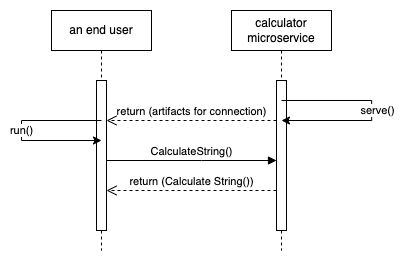

The diagram above was exported from draw.io. Its source (the exported page's mxGraphModel, read from the mxfile embedded in the PNG):
<mxGraphModel dx="1715" dy="539" grid="1" gridSize="10" guides="1" tooltips="1" connect="1" arrows="1" fold="1" page="1" pageScale="1" pageWidth="850" pageHeight="1100" math="0" shadow="0">
  <root>
    <mxCell id="0" />
    <mxCell id="1" parent="0" />
    <mxCell id="aM9ryv3xv72pqoxQDRHE-1" value="an end user" style="shape=umlLifeline;perimeter=lifelinePerimeter;whiteSpace=wrap;html=1;container=0;dropTarget=0;collapsible=0;recursiveResize=0;outlineConnect=0;portConstraint=eastwest;newEdgeStyle={&quot;edgeStyle&quot;:&quot;elbowEdgeStyle&quot;,&quot;elbow&quot;:&quot;vertical&quot;,&quot;curved&quot;:0,&quot;rounded&quot;:0};" parent="1" vertex="1">
      <mxGeometry x="40" y="40" width="100" height="240" as="geometry" />
    </mxCell>
    <mxCell id="aM9ryv3xv72pqoxQDRHE-2" value="" style="html=1;points=[];perimeter=orthogonalPerimeter;outlineConnect=0;targetShapes=umlLifeline;portConstraint=eastwest;newEdgeStyle={&quot;edgeStyle&quot;:&quot;elbowEdgeStyle&quot;,&quot;elbow&quot;:&quot;vertical&quot;,&quot;curved&quot;:0,&quot;rounded&quot;:0};" parent="aM9ryv3xv72pqoxQDRHE-1" vertex="1">
      <mxGeometry x="45" y="70" width="10" height="150" as="geometry" />
    </mxCell>
    <mxCell id="aM9ryv3xv72pqoxQDRHE-5" value="calculator microservice" style="shape=umlLifeline;perimeter=lifelinePerimeter;whiteSpace=wrap;html=1;container=0;dropTarget=0;collapsible=0;recursiveResize=0;outlineConnect=0;portConstraint=eastwest;newEdgeStyle={&quot;edgeStyle&quot;:&quot;elbowEdgeStyle&quot;,&quot;elbow&quot;:&quot;vertical&quot;,&quot;curved&quot;:0,&quot;rounded&quot;:0};" parent="1" vertex="1">
      <mxGeometry x="220" y="40" width="100" height="240" as="geometry" />
    </mxCell>
    <mxCell id="aM9ryv3xv72pqoxQDRHE-6" value="" style="html=1;points=[];perimeter=orthogonalPerimeter;outlineConnect=0;targetShapes=umlLifeline;portConstraint=eastwest;newEdgeStyle={&quot;edgeStyle&quot;:&quot;elbowEdgeStyle&quot;,&quot;elbow&quot;:&quot;vertical&quot;,&quot;curved&quot;:0,&quot;rounded&quot;:0};" parent="aM9ryv3xv72pqoxQDRHE-5" vertex="1">
      <mxGeometry x="45" y="70" width="10" height="150" as="geometry" />
    </mxCell>
    <mxCell id="aM9ryv3xv72pqoxQDRHE-8" value="return (artifacts for connection)" style="html=1;verticalAlign=bottom;endArrow=open;dashed=1;endSize=8;edgeStyle=elbowEdgeStyle;elbow=vertical;curved=0;rounded=0;" parent="1" source="aM9ryv3xv72pqoxQDRHE-6" target="aM9ryv3xv72pqoxQDRHE-2" edge="1">
      <mxGeometry relative="1" as="geometry">
        <mxPoint x="195" y="205" as="targetPoint" />
        <Array as="points">
          <mxPoint x="230" y="150" />
          <mxPoint x="190" y="280" />
        </Array>
      </mxGeometry>
    </mxCell>
    <mxCell id="C5ehnoiD0hgrE0JjRU1l-1" value="" style="endArrow=classic;html=1;rounded=0;" edge="1" parent="1">
      <mxGeometry relative="1" as="geometry">
        <mxPoint x="90.00333333333327" y="150" as="sourcePoint" />
        <mxPoint x="90.00333333333327" y="170" as="targetPoint" />
        <Array as="points">
          <mxPoint x="10" y="150" />
          <mxPoint x="10" y="170" />
        </Array>
      </mxGeometry>
    </mxCell>
    <mxCell id="C5ehnoiD0hgrE0JjRU1l-2" value="run()" style="edgeLabel;resizable=0;html=1;align=center;verticalAlign=middle;" connectable="0" vertex="1" parent="C5ehnoiD0hgrE0JjRU1l-1">
      <mxGeometry relative="1" as="geometry">
        <mxPoint as="offset" />
      </mxGeometry>
    </mxCell>
    <mxCell id="C5ehnoiD0hgrE0JjRU1l-3" value="" style="endArrow=classic;html=1;rounded=0;" edge="1" parent="1">
      <mxGeometry relative="1" as="geometry">
        <mxPoint x="270.00333333333333" y="130" as="sourcePoint" />
        <mxPoint x="270.00333333333333" y="150" as="targetPoint" />
        <Array as="points">
          <mxPoint x="360.17" y="130" />
          <mxPoint x="360.17" y="150" />
        </Array>
      </mxGeometry>
    </mxCell>
    <mxCell id="C5ehnoiD0hgrE0JjRU1l-4" value="serve()" style="edgeLabel;resizable=0;html=1;align=center;verticalAlign=middle;" connectable="0" vertex="1" parent="C5ehnoiD0hgrE0JjRU1l-3">
      <mxGeometry relative="1" as="geometry">
        <mxPoint x="5" as="offset" />
      </mxGeometry>
    </mxCell>
    <mxCell id="C5ehnoiD0hgrE0JjRU1l-5" value="CalculateString()" style="html=1;verticalAlign=bottom;endArrow=block;edgeStyle=elbowEdgeStyle;elbow=vertical;curved=0;rounded=0;" edge="1" parent="1" source="aM9ryv3xv72pqoxQDRHE-2" target="aM9ryv3xv72pqoxQDRHE-6">
      <mxGeometry relative="1" as="geometry">
        <mxPoint x="100" y="190" as="sourcePoint" />
        <Array as="points">
          <mxPoint x="190" y="190" />
          <mxPoint x="235" y="190" />
        </Array>
        <mxPoint x="270" y="190" as="targetPoint" />
      </mxGeometry>
    </mxCell>
    <mxCell id="C5ehnoiD0hgrE0JjRU1l-6" value="return (Calculate String())" style="html=1;verticalAlign=bottom;endArrow=open;dashed=1;endSize=8;edgeStyle=elbowEdgeStyle;elbow=vertical;curved=0;rounded=0;" edge="1" parent="1" source="aM9ryv3xv72pqoxQDRHE-6" target="aM9ryv3xv72pqoxQDRHE-2">
      <mxGeometry relative="1" as="geometry">
        <mxPoint x="100" y="220" as="targetPoint" />
        <Array as="points">
          <mxPoint x="225" y="220" />
          <mxPoint x="185" y="350" />
        </Array>
        <mxPoint x="260" y="220" as="sourcePoint" />
      </mxGeometry>
    </mxCell>
  </root>
</mxGraphModel>